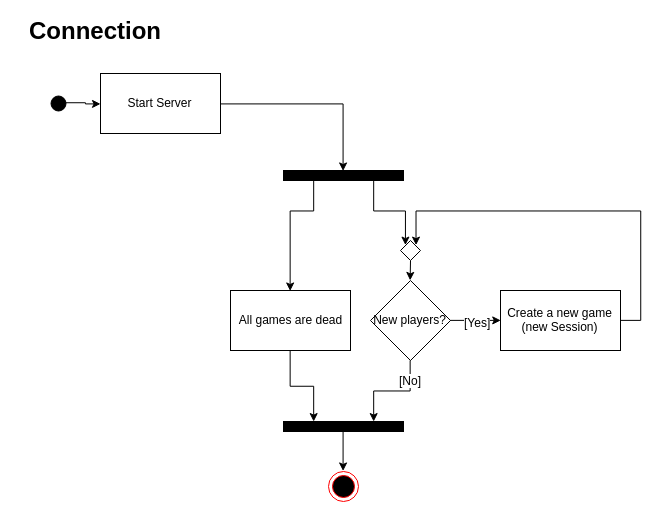

The diagram above was exported from draw.io. Its source (the exported page's mxGraphModel, read from the mxfile embedded in the PNG):
<mxGraphModel dx="1308" dy="526" grid="1" gridSize="10" guides="1" tooltips="1" connect="1" arrows="1" fold="1" page="1" pageScale="1" pageWidth="850" pageHeight="1100" math="0" shadow="0">
  <root>
    <mxCell id="0" />
    <mxCell id="1" parent="0" />
    <mxCell id="20ecd49d4165cd2b-1" value="Connection" style="text;html=1;fontSize=24;fontStyle=1;verticalAlign=middle;align=center;" vertex="1" parent="1">
      <mxGeometry x="10" y="10" width="170" height="40" as="geometry" />
    </mxCell>
    <mxCell id="20ecd49d4165cd2b-2" value="" style="ellipse;whiteSpace=wrap;html=1;fillColor=#000000;" vertex="1" parent="1">
      <mxGeometry x="50" y="95" width="15" height="15" as="geometry" />
    </mxCell>
    <mxCell id="20ecd49d4165cd2b-4" value="Start Server" style="whiteSpace=wrap;html=1;fillColor=#FFFFFF;" vertex="1" parent="1">
      <mxGeometry x="100" y="73" width="120" height="60" as="geometry" />
    </mxCell>
    <mxCell id="20ecd49d4165cd2b-5" style="edgeStyle=orthogonalEdgeStyle;rounded=0;html=1;exitX=1;exitY=0.5;jettySize=auto;orthogonalLoop=1;" edge="1" parent="1" source="20ecd49d4165cd2b-2" target="20ecd49d4165cd2b-4">
      <mxGeometry relative="1" as="geometry" />
    </mxCell>
    <mxCell id="20ecd49d4165cd2b-16" value="" style="whiteSpace=wrap;html=1;fillColor=#000000;" vertex="1" parent="1">
      <mxGeometry x="283" y="170" width="120" height="10" as="geometry" />
    </mxCell>
    <mxCell id="162505a49c608dc6-6" style="edgeStyle=orthogonalEdgeStyle;rounded=0;html=1;exitX=1;exitY=0.5;entryX=0.5;entryY=0;jettySize=auto;orthogonalLoop=1;" edge="1" parent="1" source="20ecd49d4165cd2b-4" target="20ecd49d4165cd2b-16">
      <mxGeometry relative="1" as="geometry" />
    </mxCell>
    <mxCell id="162505a49c608dc6-8" value="New players?" style="rhombus;whiteSpace=wrap;html=1;fillColor=#FFFFFF;" vertex="1" parent="1">
      <mxGeometry x="370" y="280" width="80" height="80" as="geometry" />
    </mxCell>
    <mxCell id="162505a49c608dc6-10" value="Create a new game&lt;div&gt;(new Session)&lt;/div&gt;" style="whiteSpace=wrap;html=1;fillColor=#FFFFFF;" vertex="1" parent="1">
      <mxGeometry x="500" y="290" width="120" height="60" as="geometry" />
    </mxCell>
    <mxCell id="162505a49c608dc6-11" style="edgeStyle=orthogonalEdgeStyle;rounded=0;html=1;exitX=1;exitY=0.5;entryX=0;entryY=0.5;jettySize=auto;orthogonalLoop=1;" edge="1" parent="1" source="162505a49c608dc6-8" target="162505a49c608dc6-10">
      <mxGeometry relative="1" as="geometry" />
    </mxCell>
    <mxCell id="162505a49c608dc6-14" value="[Yes]" style="text;html=1;resizable=0;points=[];align=center;verticalAlign=middle;labelBackgroundColor=#ffffff;" vertex="1" connectable="0" parent="162505a49c608dc6-11">
      <mxGeometry x="0.08" y="-2" relative="1" as="geometry">
        <mxPoint as="offset" />
      </mxGeometry>
    </mxCell>
    <mxCell id="162505a49c608dc6-12" value="" style="whiteSpace=wrap;html=1;fillColor=#000000;" vertex="1" parent="1">
      <mxGeometry x="283" y="421" width="120" height="10" as="geometry" />
    </mxCell>
    <mxCell id="162505a49c608dc6-15" style="edgeStyle=orthogonalEdgeStyle;rounded=0;html=1;exitX=0.5;exitY=1;entryX=0.75;entryY=0;jettySize=auto;orthogonalLoop=1;" edge="1" parent="1" source="162505a49c608dc6-8" target="162505a49c608dc6-12">
      <mxGeometry relative="1" as="geometry">
        <Array as="points">
          <mxPoint x="410" y="391" />
          <mxPoint x="373" y="391" />
        </Array>
      </mxGeometry>
    </mxCell>
    <mxCell id="162505a49c608dc6-9" value="[No]" style="text;html=1;resizable=0;points=[];align=center;verticalAlign=middle;labelBackgroundColor=#ffffff;" vertex="1" connectable="0" parent="162505a49c608dc6-15">
      <mxGeometry x="-0.5918" relative="1" as="geometry">
        <mxPoint as="offset" />
      </mxGeometry>
    </mxCell>
    <mxCell id="162505a49c608dc6-18" value="All games are dead" style="whiteSpace=wrap;html=1;fillColor=#FFFFFF;" vertex="1" parent="1">
      <mxGeometry x="230" y="290" width="120" height="60" as="geometry" />
    </mxCell>
    <mxCell id="162505a49c608dc6-19" style="edgeStyle=orthogonalEdgeStyle;rounded=0;html=1;exitX=0.25;exitY=1;entryX=0.5;entryY=0;jettySize=auto;orthogonalLoop=1;" edge="1" parent="1" source="20ecd49d4165cd2b-16" target="162505a49c608dc6-18">
      <mxGeometry relative="1" as="geometry">
        <Array as="points">
          <mxPoint x="313" y="210" />
          <mxPoint x="290" y="210" />
        </Array>
      </mxGeometry>
    </mxCell>
    <mxCell id="162505a49c608dc6-20" style="edgeStyle=orthogonalEdgeStyle;rounded=0;html=1;exitX=0.5;exitY=1;entryX=0.25;entryY=0;jettySize=auto;orthogonalLoop=1;" edge="1" parent="1" source="162505a49c608dc6-18" target="162505a49c608dc6-12">
      <mxGeometry relative="1" as="geometry" />
    </mxCell>
    <mxCell id="162505a49c608dc6-21" style="edgeStyle=orthogonalEdgeStyle;rounded=0;html=1;exitX=0.5;exitY=1;jettySize=auto;orthogonalLoop=1;entryX=0.5;entryY=0;" edge="1" parent="1" source="162505a49c608dc6-12" target="162505a49c608dc6-22">
      <mxGeometry relative="1" as="geometry">
        <mxPoint x="343" y="461" as="targetPoint" />
        <Array as="points" />
      </mxGeometry>
    </mxCell>
    <mxCell id="162505a49c608dc6-22" value="" style="ellipse;html=1;shape=endState;fillColor=#000000;strokeColor=#ff0000;" vertex="1" parent="1">
      <mxGeometry x="328" y="471" width="30" height="30" as="geometry" />
    </mxCell>
    <mxCell id="162505a49c608dc6-4" style="edgeStyle=orthogonalEdgeStyle;rounded=0;html=1;exitX=1;exitY=0.5;entryX=0.5;entryY=0;jettySize=auto;orthogonalLoop=1;" edge="1" parent="1" target="162505a49c608dc6-8">
      <mxGeometry relative="1" as="geometry">
        <mxPoint x="410" y="260" as="sourcePoint" />
        <Array as="points" />
      </mxGeometry>
    </mxCell>
    <mxCell id="162505a49c608dc6-5" style="edgeStyle=orthogonalEdgeStyle;rounded=0;html=1;exitX=0.75;exitY=1;entryX=0;entryY=0;jettySize=auto;orthogonalLoop=1;" edge="1" parent="1" source="20ecd49d4165cd2b-16" target="5164a09c2c89b9e0-1">
      <mxGeometry relative="1" as="geometry">
        <mxPoint x="405" y="240" as="targetPoint" />
        <Array as="points">
          <mxPoint x="373" y="210" />
          <mxPoint x="405" y="210" />
        </Array>
      </mxGeometry>
    </mxCell>
    <mxCell id="162505a49c608dc6-7" style="edgeStyle=orthogonalEdgeStyle;rounded=0;html=1;exitX=1;exitY=0.5;entryX=1;entryY=0;jettySize=auto;orthogonalLoop=1;" edge="1" parent="1" source="162505a49c608dc6-10" target="5164a09c2c89b9e0-1">
      <mxGeometry relative="1" as="geometry">
        <Array as="points">
          <mxPoint x="640" y="320" />
          <mxPoint x="640" y="210" />
          <mxPoint x="415" y="210" />
        </Array>
        <mxPoint x="415" y="240" as="targetPoint" />
      </mxGeometry>
    </mxCell>
    <mxCell id="5164a09c2c89b9e0-1" value="" style="rhombus;whiteSpace=wrap;html=1;fillColor=#FFFFFF;" vertex="1" parent="1">
      <mxGeometry x="400" y="240" width="20" height="20" as="geometry" />
    </mxCell>
  </root>
</mxGraphModel>